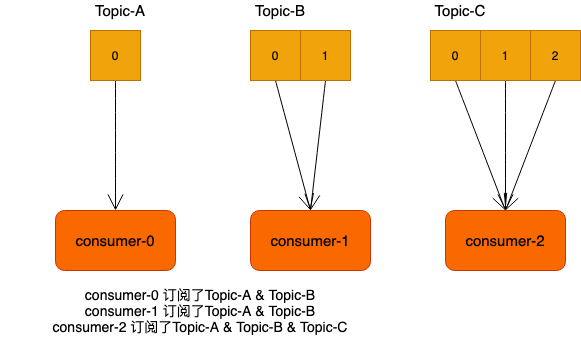

The diagram above was exported from draw.io. Its source (the exported page's mxGraphModel, read from the mxfile embedded in the PNG):
<mxGraphModel dx="1426" dy="826" grid="1" gridSize="10" guides="1" tooltips="1" connect="1" arrows="1" fold="1" page="1" pageScale="1" pageWidth="1169" pageHeight="1654" math="0" shadow="0">
  <root>
    <mxCell id="0" />
    <mxCell id="1" parent="0" />
    <mxCell id="-4ZVevB7xIJMRAI8LWXt-1" value="&lt;font style=&quot;font-size: 15px&quot;&gt;consumer-0&lt;/font&gt;" style="rounded=1;whiteSpace=wrap;html=1;hachureGap=4;pointerEvents=0;fillColor=#fa6800;strokeColor=#C73500;fontColor=#000000;" vertex="1" parent="1">
      <mxGeometry x="185" y="310" width="120" height="60" as="geometry" />
    </mxCell>
    <mxCell id="-4ZVevB7xIJMRAI8LWXt-2" value="&lt;font style=&quot;font-size: 15px&quot;&gt;consumer-1&lt;/font&gt;" style="rounded=1;whiteSpace=wrap;html=1;hachureGap=4;pointerEvents=0;fillColor=#fa6800;strokeColor=#C73500;fontColor=#000000;" vertex="1" parent="1">
      <mxGeometry x="380" y="310" width="120" height="60" as="geometry" />
    </mxCell>
    <mxCell id="-4ZVevB7xIJMRAI8LWXt-3" value="&lt;font style=&quot;font-size: 15px&quot;&gt;consumer-2&lt;/font&gt;" style="rounded=1;whiteSpace=wrap;html=1;hachureGap=4;pointerEvents=0;fillColor=#fa6800;strokeColor=#C73500;fontColor=#000000;" vertex="1" parent="1">
      <mxGeometry x="575" y="310" width="120" height="60" as="geometry" />
    </mxCell>
    <mxCell id="-4ZVevB7xIJMRAI8LWXt-4" style="edgeStyle=none;curved=1;rounded=0;orthogonalLoop=1;jettySize=auto;html=1;exitX=0.5;exitY=1;exitDx=0;exitDy=0;entryX=0.5;entryY=0;entryDx=0;entryDy=0;endArrow=open;startSize=14;endSize=14;sourcePerimeterSpacing=8;targetPerimeterSpacing=8;" edge="1" parent="1" source="-4ZVevB7xIJMRAI8LWXt-5" target="-4ZVevB7xIJMRAI8LWXt-1">
      <mxGeometry relative="1" as="geometry" />
    </mxCell>
    <mxCell id="-4ZVevB7xIJMRAI8LWXt-5" value="0" style="whiteSpace=wrap;html=1;aspect=fixed;hachureGap=4;pointerEvents=0;fillColor=#f0a30a;strokeColor=#BD7000;fontColor=#000000;" vertex="1" parent="1">
      <mxGeometry x="220" y="130" width="50" height="50" as="geometry" />
    </mxCell>
    <mxCell id="-4ZVevB7xIJMRAI8LWXt-6" style="edgeStyle=none;curved=1;rounded=0;orthogonalLoop=1;jettySize=auto;html=1;exitX=0.5;exitY=1;exitDx=0;exitDy=0;entryX=0.5;entryY=0;entryDx=0;entryDy=0;endArrow=open;startSize=14;endSize=14;sourcePerimeterSpacing=8;targetPerimeterSpacing=8;" edge="1" parent="1" source="-4ZVevB7xIJMRAI8LWXt-7" target="-4ZVevB7xIJMRAI8LWXt-3">
      <mxGeometry relative="1" as="geometry" />
    </mxCell>
    <mxCell id="-4ZVevB7xIJMRAI8LWXt-7" value="0" style="whiteSpace=wrap;html=1;aspect=fixed;hachureGap=4;pointerEvents=0;fillColor=#f0a30a;strokeColor=#BD7000;fontColor=#000000;" vertex="1" parent="1">
      <mxGeometry x="560" y="130" width="50" height="50" as="geometry" />
    </mxCell>
    <mxCell id="-4ZVevB7xIJMRAI8LWXt-8" style="edgeStyle=none;curved=1;rounded=0;orthogonalLoop=1;jettySize=auto;html=1;exitX=0.5;exitY=1;exitDx=0;exitDy=0;entryX=0.5;entryY=0;entryDx=0;entryDy=0;endArrow=open;startSize=14;endSize=14;sourcePerimeterSpacing=8;targetPerimeterSpacing=8;" edge="1" parent="1" source="-4ZVevB7xIJMRAI8LWXt-9" target="-4ZVevB7xIJMRAI8LWXt-3">
      <mxGeometry relative="1" as="geometry" />
    </mxCell>
    <mxCell id="-4ZVevB7xIJMRAI8LWXt-9" value="1" style="whiteSpace=wrap;html=1;aspect=fixed;hachureGap=4;pointerEvents=0;fillColor=#f0a30a;strokeColor=#BD7000;fontColor=#000000;" vertex="1" parent="1">
      <mxGeometry x="610" y="130" width="50" height="50" as="geometry" />
    </mxCell>
    <mxCell id="-4ZVevB7xIJMRAI8LWXt-10" style="edgeStyle=none;curved=1;rounded=0;orthogonalLoop=1;jettySize=auto;html=1;exitX=0.5;exitY=1;exitDx=0;exitDy=0;entryX=0.5;entryY=0;entryDx=0;entryDy=0;endArrow=open;startSize=14;endSize=14;sourcePerimeterSpacing=8;targetPerimeterSpacing=8;" edge="1" parent="1" source="-4ZVevB7xIJMRAI8LWXt-11" target="-4ZVevB7xIJMRAI8LWXt-3">
      <mxGeometry relative="1" as="geometry" />
    </mxCell>
    <mxCell id="-4ZVevB7xIJMRAI8LWXt-11" value="2" style="whiteSpace=wrap;html=1;aspect=fixed;hachureGap=4;pointerEvents=0;fillColor=#f0a30a;strokeColor=#BD7000;fontColor=#000000;" vertex="1" parent="1">
      <mxGeometry x="660" y="130" width="50" height="50" as="geometry" />
    </mxCell>
    <mxCell id="-4ZVevB7xIJMRAI8LWXt-12" value="&lt;font style=&quot;font-size: 15px&quot;&gt;Topic-A&lt;/font&gt;" style="text;html=1;strokeColor=none;fillColor=none;align=center;verticalAlign=middle;whiteSpace=wrap;rounded=0;hachureGap=4;pointerEvents=0;" vertex="1" parent="1">
      <mxGeometry x="210" y="100" width="80" height="20" as="geometry" />
    </mxCell>
    <mxCell id="-4ZVevB7xIJMRAI8LWXt-13" value="&lt;font style=&quot;font-size: 15px&quot;&gt;Topic-C&lt;/font&gt;" style="text;html=1;strokeColor=none;fillColor=none;align=center;verticalAlign=middle;whiteSpace=wrap;rounded=0;hachureGap=4;pointerEvents=0;" vertex="1" parent="1">
      <mxGeometry x="550" y="100" width="80" height="20" as="geometry" />
    </mxCell>
    <mxCell id="-4ZVevB7xIJMRAI8LWXt-14" value="&lt;font style=&quot;font-size: 14px&quot;&gt;consumer-0 订阅了Topic-A &amp;amp; Topic-B&lt;br&gt;consumer-1 订阅了Topic-A &amp;amp; Topic-B&lt;br&gt;consumer-2 订阅了Topic-A &amp;amp; Topic-B &amp;amp; Topic-C&lt;br&gt;&lt;/font&gt;" style="text;html=1;strokeColor=none;fillColor=none;align=center;verticalAlign=middle;whiteSpace=wrap;rounded=0;hachureGap=4;pointerEvents=0;" vertex="1" parent="1">
      <mxGeometry x="130" y="380" width="400" height="60" as="geometry" />
    </mxCell>
    <mxCell id="-4ZVevB7xIJMRAI8LWXt-15" style="edgeStyle=none;curved=1;rounded=0;orthogonalLoop=1;jettySize=auto;html=1;exitX=0.5;exitY=1;exitDx=0;exitDy=0;entryX=0.5;entryY=0;entryDx=0;entryDy=0;endArrow=open;startSize=14;endSize=14;sourcePerimeterSpacing=8;targetPerimeterSpacing=8;" edge="1" parent="1" source="-4ZVevB7xIJMRAI8LWXt-16" target="-4ZVevB7xIJMRAI8LWXt-2">
      <mxGeometry relative="1" as="geometry" />
    </mxCell>
    <mxCell id="-4ZVevB7xIJMRAI8LWXt-16" value="0" style="whiteSpace=wrap;html=1;aspect=fixed;hachureGap=4;pointerEvents=0;fillColor=#f0a30a;strokeColor=#BD7000;fontColor=#000000;" vertex="1" parent="1">
      <mxGeometry x="380" y="130" width="50" height="50" as="geometry" />
    </mxCell>
    <mxCell id="-4ZVevB7xIJMRAI8LWXt-17" style="edgeStyle=none;curved=1;rounded=0;orthogonalLoop=1;jettySize=auto;html=1;exitX=0.5;exitY=1;exitDx=0;exitDy=0;entryX=0.5;entryY=0;entryDx=0;entryDy=0;endArrow=open;startSize=14;endSize=14;sourcePerimeterSpacing=8;targetPerimeterSpacing=8;" edge="1" parent="1" source="-4ZVevB7xIJMRAI8LWXt-18" target="-4ZVevB7xIJMRAI8LWXt-2">
      <mxGeometry relative="1" as="geometry" />
    </mxCell>
    <mxCell id="-4ZVevB7xIJMRAI8LWXt-18" value="1" style="whiteSpace=wrap;html=1;aspect=fixed;hachureGap=4;pointerEvents=0;fillColor=#f0a30a;strokeColor=#BD7000;fontColor=#000000;" vertex="1" parent="1">
      <mxGeometry x="430" y="130" width="50" height="50" as="geometry" />
    </mxCell>
    <mxCell id="-4ZVevB7xIJMRAI8LWXt-19" value="&lt;font style=&quot;font-size: 15px&quot;&gt;Topic-B&lt;/font&gt;" style="text;html=1;strokeColor=none;fillColor=none;align=center;verticalAlign=middle;whiteSpace=wrap;rounded=0;hachureGap=4;pointerEvents=0;" vertex="1" parent="1">
      <mxGeometry x="370" y="100" width="80" height="20" as="geometry" />
    </mxCell>
  </root>
</mxGraphModel>